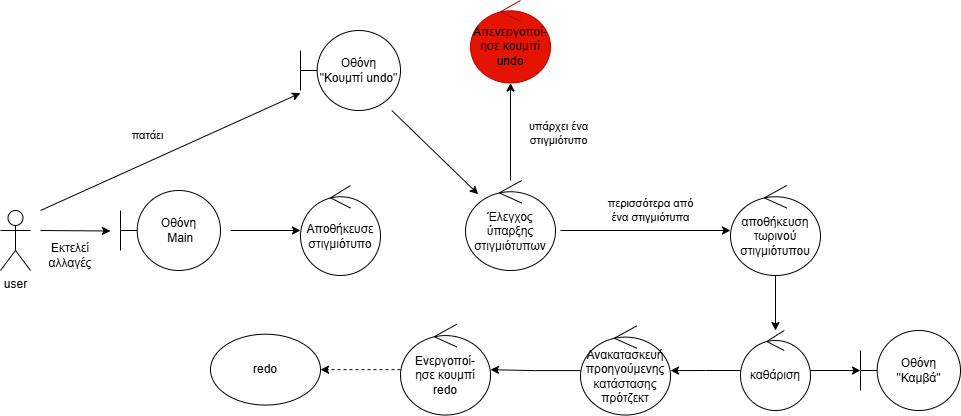

The diagram above was exported from draw.io. Its source (the exported page's mxGraphModel, read from the mxfile embedded in the PNG):
<mxGraphModel dx="1044" dy="570" grid="1" gridSize="10" guides="1" tooltips="1" connect="1" arrows="1" fold="1" page="0" pageScale="1" pageWidth="827" pageHeight="1169" math="0" shadow="0">
  <root>
    <mxCell id="0" />
    <mxCell id="1" parent="0" />
    <mxCell id="TVqJHcf5FxYHn3WXdnUW-1" value="user" style="shape=umlActor;verticalLabelPosition=bottom;verticalAlign=top;html=1;outlineConnect=0;" vertex="1" parent="1">
      <mxGeometry x="20" y="220" width="30" height="60" as="geometry" />
    </mxCell>
    <mxCell id="TVqJHcf5FxYHn3WXdnUW-2" value="" style="endArrow=classic;html=1;rounded=0;" edge="1" parent="1">
      <mxGeometry width="50" height="50" relative="1" as="geometry">
        <mxPoint x="60" y="240" as="sourcePoint" />
        <mxPoint x="130" y="240.5" as="targetPoint" />
      </mxGeometry>
    </mxCell>
    <mxCell id="TVqJHcf5FxYHn3WXdnUW-4" value="Εκτελεί αλλαγές" style="text;html=1;align=center;verticalAlign=middle;whiteSpace=wrap;rounded=0;" vertex="1" parent="1">
      <mxGeometry x="60" y="250" width="60" height="30" as="geometry" />
    </mxCell>
    <mxCell id="TVqJHcf5FxYHn3WXdnUW-5" value="&lt;div&gt;&lt;div&gt;Οθόνη&lt;/div&gt;&lt;div&gt;&amp;nbsp;Main&lt;/div&gt;&lt;/div&gt;" style="shape=umlBoundary;whiteSpace=wrap;html=1;" vertex="1" parent="1">
      <mxGeometry x="140" y="200" width="100" height="80" as="geometry" />
    </mxCell>
    <mxCell id="TVqJHcf5FxYHn3WXdnUW-7" value="" style="endArrow=classic;html=1;rounded=0;" edge="1" parent="1" target="TVqJHcf5FxYHn3WXdnUW-9">
      <mxGeometry width="50" height="50" relative="1" as="geometry">
        <mxPoint x="250" y="240" as="sourcePoint" />
        <mxPoint x="310" y="240" as="targetPoint" />
      </mxGeometry>
    </mxCell>
    <mxCell id="TVqJHcf5FxYHn3WXdnUW-9" value="Αποθήκευσε στιγμιότυπο" style="ellipse;shape=umlControl;whiteSpace=wrap;html=1;" vertex="1" parent="1">
      <mxGeometry x="320" y="195" width="80" height="90" as="geometry" />
    </mxCell>
    <mxCell id="TVqJHcf5FxYHn3WXdnUW-12" value="Έλεγχος ύπαρξης στιγμιότυπων" style="ellipse;shape=umlControl;whiteSpace=wrap;html=1;" vertex="1" parent="1">
      <mxGeometry x="485" y="190" width="90" height="90" as="geometry" />
    </mxCell>
    <mxCell id="TVqJHcf5FxYHn3WXdnUW-13" value="περισσότερα από&lt;div&gt;ένα στιγμιότυπα&lt;/div&gt;" style="endArrow=classic;html=1;rounded=0;" edge="1" parent="1" target="TVqJHcf5FxYHn3WXdnUW-14">
      <mxGeometry x="0.0588" y="20" width="50" height="50" relative="1" as="geometry">
        <mxPoint x="580" y="240" as="sourcePoint" />
        <mxPoint x="650" y="240.5" as="targetPoint" />
        <mxPoint as="offset" />
      </mxGeometry>
    </mxCell>
    <mxCell id="TVqJHcf5FxYHn3WXdnUW-34" style="edgeStyle=orthogonalEdgeStyle;rounded=0;orthogonalLoop=1;jettySize=auto;html=1;" edge="1" parent="1" source="TVqJHcf5FxYHn3WXdnUW-14" target="TVqJHcf5FxYHn3WXdnUW-32">
      <mxGeometry relative="1" as="geometry" />
    </mxCell>
    <mxCell id="TVqJHcf5FxYHn3WXdnUW-14" value="αποθήκευση τωρινού στιγμιότυπου" style="ellipse;shape=umlControl;whiteSpace=wrap;html=1;" vertex="1" parent="1">
      <mxGeometry x="750" y="195" width="90" height="90" as="geometry" />
    </mxCell>
    <mxCell id="TVqJHcf5FxYHn3WXdnUW-18" value="Ενεργοποί-&lt;div&gt;ησε κουμπί&lt;div&gt;redo&lt;/div&gt;&lt;/div&gt;" style="ellipse;shape=umlControl;whiteSpace=wrap;html=1;" vertex="1" parent="1">
      <mxGeometry x="420" y="333.75" width="90" height="90.78" as="geometry" />
    </mxCell>
    <mxCell id="TVqJHcf5FxYHn3WXdnUW-23" value="&lt;font style=&quot;color: rgb(0, 0, 0);&quot;&gt;Απενεργοποί-ησε κουμπί&lt;/font&gt;&lt;div&gt;&lt;font style=&quot;color: rgb(0, 0, 0);&quot;&gt;undo&lt;/font&gt;&lt;/div&gt;" style="ellipse;shape=umlControl;whiteSpace=wrap;html=1;fillColor=#e51400;fontColor=#ffffff;strokeColor=#B20000;" vertex="1" parent="1">
      <mxGeometry x="490" y="10" width="80" height="82.5" as="geometry" />
    </mxCell>
    <mxCell id="TVqJHcf5FxYHn3WXdnUW-37" style="edgeStyle=orthogonalEdgeStyle;rounded=0;orthogonalLoop=1;jettySize=auto;html=1;" edge="1" parent="1" source="TVqJHcf5FxYHn3WXdnUW-26" target="TVqJHcf5FxYHn3WXdnUW-18">
      <mxGeometry relative="1" as="geometry" />
    </mxCell>
    <mxCell id="TVqJHcf5FxYHn3WXdnUW-26" value="Ανακατασκευή προηγούμενης κατάστασης πρότζεκτ" style="ellipse;shape=umlControl;whiteSpace=wrap;html=1;" vertex="1" parent="1">
      <mxGeometry x="600" y="335.46999999999997" width="90" height="89.06" as="geometry" />
    </mxCell>
    <mxCell id="TVqJHcf5FxYHn3WXdnUW-28" value="Οθόνη &quot;Κουμπί undo&quot;" style="shape=umlBoundary;whiteSpace=wrap;html=1;" vertex="1" parent="1">
      <mxGeometry x="320" y="40" width="100" height="80" as="geometry" />
    </mxCell>
    <mxCell id="TVqJHcf5FxYHn3WXdnUW-29" value="πατάει" style="endArrow=classic;html=1;rounded=0;" edge="1" parent="1" target="TVqJHcf5FxYHn3WXdnUW-28">
      <mxGeometry x="-0.1058" y="24" width="50" height="50" relative="1" as="geometry">
        <mxPoint x="60" y="220" as="sourcePoint" />
        <mxPoint x="500" y="230" as="targetPoint" />
        <mxPoint as="offset" />
      </mxGeometry>
    </mxCell>
    <mxCell id="TVqJHcf5FxYHn3WXdnUW-30" value="" style="endArrow=classic;html=1;rounded=0;" edge="1" parent="1" source="TVqJHcf5FxYHn3WXdnUW-28" target="TVqJHcf5FxYHn3WXdnUW-12">
      <mxGeometry width="50" height="50" relative="1" as="geometry">
        <mxPoint x="450" y="280" as="sourcePoint" />
        <mxPoint x="500" y="230" as="targetPoint" />
      </mxGeometry>
    </mxCell>
    <mxCell id="TVqJHcf5FxYHn3WXdnUW-31" value="υπάρχει ένα&lt;div&gt;στιγμιότυπο&lt;/div&gt;" style="endArrow=classic;html=1;rounded=0;" edge="1" parent="1" source="TVqJHcf5FxYHn3WXdnUW-12" target="TVqJHcf5FxYHn3WXdnUW-23">
      <mxGeometry x="-0.0447" y="-48" width="50" height="50" relative="1" as="geometry">
        <mxPoint x="687.4582138718026" y="5.880165488603893" as="sourcePoint" />
        <mxPoint x="660" y="154.12" as="targetPoint" />
        <mxPoint as="offset" />
      </mxGeometry>
    </mxCell>
    <mxCell id="TVqJHcf5FxYHn3WXdnUW-35" style="edgeStyle=orthogonalEdgeStyle;rounded=0;orthogonalLoop=1;jettySize=auto;html=1;" edge="1" parent="1" source="TVqJHcf5FxYHn3WXdnUW-32" target="TVqJHcf5FxYHn3WXdnUW-33">
      <mxGeometry relative="1" as="geometry" />
    </mxCell>
    <mxCell id="TVqJHcf5FxYHn3WXdnUW-36" style="edgeStyle=orthogonalEdgeStyle;rounded=0;orthogonalLoop=1;jettySize=auto;html=1;" edge="1" parent="1" source="TVqJHcf5FxYHn3WXdnUW-32" target="TVqJHcf5FxYHn3WXdnUW-26">
      <mxGeometry relative="1" as="geometry" />
    </mxCell>
    <mxCell id="TVqJHcf5FxYHn3WXdnUW-32" value="καθάριση" style="ellipse;shape=umlControl;whiteSpace=wrap;html=1;" vertex="1" parent="1">
      <mxGeometry x="760" y="340" width="70" height="80" as="geometry" />
    </mxCell>
    <mxCell id="TVqJHcf5FxYHn3WXdnUW-33" value="Οθόνη &quot;Καμβά&quot;" style="shape=umlBoundary;whiteSpace=wrap;html=1;" vertex="1" parent="1">
      <mxGeometry x="880" y="340" width="100" height="80" as="geometry" />
    </mxCell>
    <mxCell id="TVqJHcf5FxYHn3WXdnUW-38" value="" style="html=1;labelBackgroundColor=#ffffff;startArrow=none;startFill=0;startSize=6;endArrow=classic;endFill=1;endSize=6;jettySize=auto;orthogonalLoop=1;strokeWidth=1;dashed=1;fontSize=14;rounded=0;" edge="1" parent="1" source="TVqJHcf5FxYHn3WXdnUW-18" target="TVqJHcf5FxYHn3WXdnUW-39">
      <mxGeometry width="60" height="60" relative="1" as="geometry">
        <mxPoint x="450" y="280" as="sourcePoint" />
        <mxPoint x="310" y="380" as="targetPoint" />
      </mxGeometry>
    </mxCell>
    <mxCell id="TVqJHcf5FxYHn3WXdnUW-39" value="redo" style="ellipse;whiteSpace=wrap;html=1;" vertex="1" parent="1">
      <mxGeometry x="230" y="343.71" width="110" height="70.86" as="geometry" />
    </mxCell>
  </root>
</mxGraphModel>